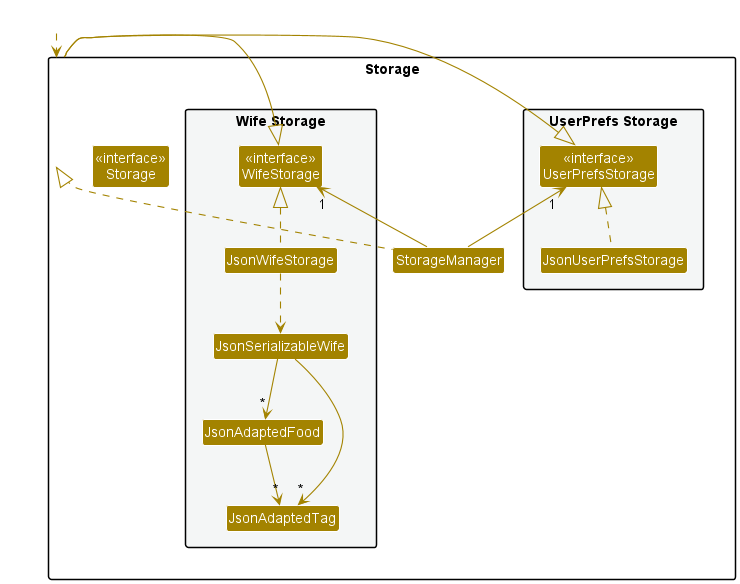

The diagram above was rendered by PlantUML. Its source (embedded in the PNG):
@startuml
!include style.puml
skinparam arrowThickness 1.1
skinparam arrowColor STORAGE_COLOR
skinparam classBackgroundColor STORAGE_COLOR

package Storage{

package "UserPrefs Storage" #F4F6F6{
Class "<<interface>>\nUserPrefsStorage" as UserPrefsStorage
Class JsonUserPrefsStorage
}

Class "<<interface>>\nStorage" as Storage
Class StorageManager

package "Wife Storage" #F4F6F6{
Class "<<interface>>\nWifeStorage" as WifeStorage
Class JsonWifeStorage
Class JsonSerializableWife
Class JsonAdaptedFood
Class JsonAdaptedTag
}

}

Class HiddenOutside #FFFFFF
HiddenOutside ..> Storage

StorageManager .up.|> Storage
StorageManager -up-> "1" UserPrefsStorage
StorageManager -up-> "1" WifeStorage

Storage -left-|> UserPrefsStorage
Storage -right-|> WifeStorage

JsonUserPrefsStorage .up.|> UserPrefsStorage
JsonWifeStorage .up.|> WifeStorage
JsonWifeStorage ..> JsonSerializableWife
JsonSerializableWife --> "*" JsonAdaptedFood
JsonSerializableWife --> "*" JsonAdaptedTag
JsonAdaptedFood --> "*" JsonAdaptedTag

@enduml